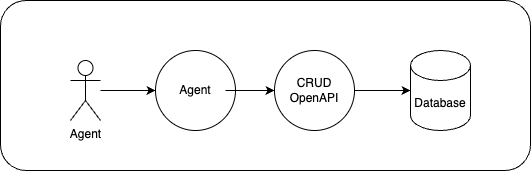

The diagram above was exported from draw.io. Its source (the exported page's mxGraphModel, read from the mxfile embedded in the PNG):
<mxGraphModel dx="914" dy="704" grid="1" gridSize="10" guides="1" tooltips="1" connect="1" arrows="1" fold="1" page="1" pageScale="1" pageWidth="827" pageHeight="1169" math="0" shadow="0">
  <root>
    <mxCell id="0" />
    <mxCell id="1" parent="0" />
    <mxCell id="11" value="" style="rounded=1;whiteSpace=wrap;html=1;" parent="1" vertex="1">
      <mxGeometry x="140" y="280" width="530" height="170" as="geometry" />
    </mxCell>
    <mxCell id="5" value="" style="edgeStyle=none;html=1;" parent="1" source="2" target="4" edge="1">
      <mxGeometry relative="1" as="geometry" />
    </mxCell>
    <mxCell id="2" value="Agent" style="shape=umlActor;verticalLabelPosition=bottom;verticalAlign=top;html=1;outlineConnect=0;" parent="1" vertex="1">
      <mxGeometry x="210" y="340" width="30" height="60" as="geometry" />
    </mxCell>
    <mxCell id="4" value="" style="ellipse;whiteSpace=wrap;html=1;verticalAlign=top;" parent="1" vertex="1">
      <mxGeometry x="295" y="330" width="80" height="80" as="geometry" />
    </mxCell>
    <mxCell id="9" value="" style="edgeStyle=none;html=1;" parent="1" source="6" target="7" edge="1">
      <mxGeometry relative="1" as="geometry" />
    </mxCell>
    <mxCell id="6" value="Agent" style="text;html=1;strokeColor=none;fillColor=none;align=center;verticalAlign=middle;whiteSpace=wrap;rounded=0;" parent="1" vertex="1">
      <mxGeometry x="305" y="355" width="60" height="30" as="geometry" />
    </mxCell>
    <mxCell id="10" value="" style="edgeStyle=none;html=1;" parent="1" source="7" target="8" edge="1">
      <mxGeometry relative="1" as="geometry" />
    </mxCell>
    <mxCell id="7" value="CRUD OpenAPI" style="ellipse;whiteSpace=wrap;html=1;aspect=fixed;" parent="1" vertex="1">
      <mxGeometry x="414" y="330" width="80" height="80" as="geometry" />
    </mxCell>
    <mxCell id="8" value="Database" style="shape=cylinder3;whiteSpace=wrap;html=1;boundedLbl=1;backgroundOutline=1;size=15;" parent="1" vertex="1">
      <mxGeometry x="550" y="330" width="60" height="80" as="geometry" />
    </mxCell>
  </root>
</mxGraphModel>